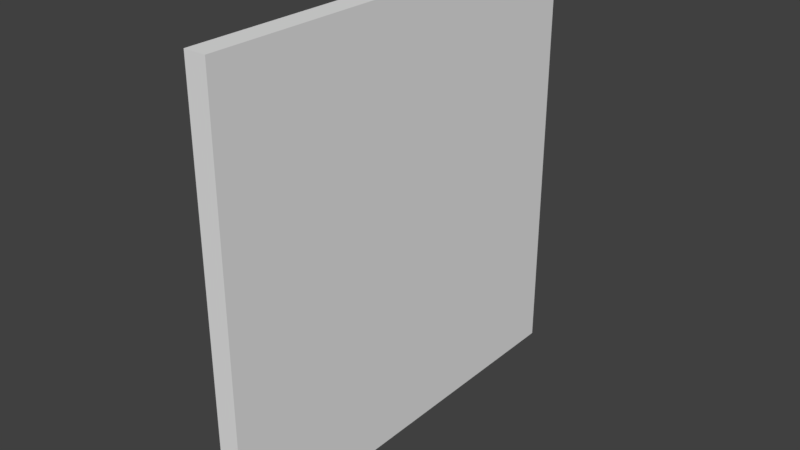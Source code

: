 # Source: Wall_4x4x0_2.blend  (saved by Blender 2.79.0; exported with 4.5.12 LTS)
import bpy
from mathutils import Matrix  # noqa: F401  (used for matrix-valued properties, if any)

bpy.ops.wm.read_factory_settings(use_empty=True)
scene = bpy.context.scene
scene.name = 'Scene'

# ---- collections
col_collection_1 = bpy.data.collections.new('Collection 1'); scene.collection.children.link(col_collection_1)

# ---- world
world_world = bpy.data.worlds.new('World'); scene.world = world_world
world_world.color = (0.05088, 0.05088, 0.05088)
world_world.use_sun_shadow = False
world_world.sun_shadow_jitter_overblur = 0.0
world_world.cycles.sampling_method = 'MANUAL'

# ---- meshes
me_lod_a_wall_4x4x0_2 = bpy.data.meshes.new('LOD A Wall 4x4x0_2')
me_lod_a_wall_4x4x0_2.from_pydata([(0.2, 0.0, 0.0), (0.2, 4.0, -6.517e-07), (0.2, 4.0, 4.0), (0.2, 6.517e-07, 4.0), (1.14e-15, 0.0, 1.51e-08), (-4.806e-14, 4.0, -6.366e-07), (3.02e-07, 4.0, 4.0), (3.02e-07, 6.517e-07, 4.0)], [], [(1, 2, 3, 0), (5, 4, 7, 6), (2, 6, 7, 3), (0, 4, 5, 1), (3, 7, 4, 0), (1, 5, 6, 2)])
me_lod_a_wall_4x4x0_2.use_remesh_preserve_volume = False
me_lod_a_wall_4x4x0_2.use_remesh_preserve_attributes = False
me_lod_a_wall_4x4x0_2.use_mirror_vertex_groups = False
me_lod_a_wall_4x4x0_2.update()

# ---- objects
ob_lod_a_wall_4x4x0_2 = bpy.data.objects.new('LOD A Wall 4x4x0_2', me_lod_a_wall_4x4x0_2)

# ---- transforms, parenting, visibility, modifiers, constraints
ob_lod_a_wall_4x4x0_2.location = (0.0, 0.0, 0.0)
ob_lod_a_wall_4x4x0_2.lineart.crease_threshold = 0.0

# ---- collection membership
col_collection_1.objects.link(ob_lod_a_wall_4x4x0_2)

# ---- scene / render settings (as saved in the file)
scene.frame_start = 1; scene.frame_end = 250; scene.frame_set(1)
scene.render.engine = 'BLENDER_EEVEE_NEXT'
scene.render.resolution_percentage = 50
scene.render.dither_intensity = 0.0
scene.cycles.use_denoising = False
scene.cycles.samples = 128
scene.cycles.sampling_pattern = 'TABULATED_SOBOL'
scene.cycles.use_adaptive_sampling = False
scene.cycles.use_light_tree = False
scene.cycles.blur_glossy = 0.0
scene.cycles.sample_clamp_indirect = 0.0
scene.view_settings.view_transform = 'Standard'
bpy.context.view_layer.update()

# ---- added for rendering (the .blend has no active camera and no usable light): camera, sun
cam_auto = bpy.data.cameras.new('AutoCamera')
cam_auto.lens = 50.0
cam_auto.sensor_width = 36.0
cam_auto.clip_end = 1000.0
ob_auto_camera = bpy.data.objects.new('AutoCamera', cam_auto)
scene.collection.objects.link(ob_auto_camera)
ob_auto_camera.location = (5.33713, -4.28456, 6.1897)
ob_auto_camera.rotation_euler = (1.09748, -7.21219e-08, 0.694738)
scene.camera = ob_auto_camera
light_auto_sun = bpy.data.lights.new('AutoSun', 'SUN')
light_auto_sun.energy = 3.0
light_auto_sun.angle = 0.0523599
ob_auto_sun = bpy.data.objects.new('AutoSun', light_auto_sun)
scene.collection.objects.link(ob_auto_sun)
ob_auto_sun.rotation_euler = (0.872665, 0.174533, 0.523599)
bpy.context.view_layer.update()

